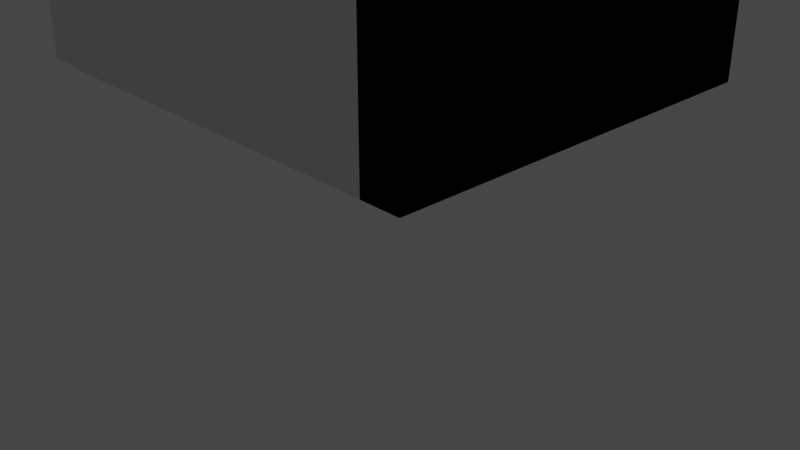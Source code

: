 # Source: wall.blend  (saved by Blender 2.90.8; exported with 4.5.12 LTS)
import bpy
from mathutils import Matrix  # noqa: F401  (used for matrix-valued properties, if any)

bpy.ops.wm.read_factory_settings(use_empty=True)
scene = bpy.context.scene
scene.name = 'Scene'

# ---- collections
col_collection = bpy.data.collections.new('Collection'); scene.collection.children.link(col_collection)

# ---- world
world_world = bpy.data.worlds.new('World'); scene.world = world_world
world_world.use_nodes = True; world_world.node_tree.nodes.clear()
_N = world_world.node_tree.nodes; _L = world_world.node_tree.links
n0 = _N.new('ShaderNodeOutputWorld'); n0.name = 'World Output'; n0.location = (300, 300)
n1 = _N.new('ShaderNodeBackground'); n1.name = 'Background'; n1.location = (10, 300)
n1.inputs[0].default_value = (0.05088, 0.05088, 0.05088, 1.0)
_L.new(n1.outputs[0], n0.inputs[0])
n0.is_active_output = True
world_world.color = (0.05088, 0.05088, 0.05088)
world_world.use_sun_shadow = False
world_world.sun_shadow_jitter_overblur = 0.0

# ---- cameras
cam_camera = bpy.data.cameras.new('Camera')
cam_camera.clip_end = 100.0
cam_camera.ortho_scale = 7.314

# ---- lights
light_light = bpy.data.lights.new('Light', 'POINT')
light_light.transmission_factor = 0.0
light_light.energy = 1000.0
light_light.shadow_soft_size = 0.1
light_light.shadow_maximum_resolution = 0.006
light_light.use_absolute_resolution = True

# ---- meshes
me_plane_001 = bpy.data.meshes.new('Plane.001')
me_plane_001.from_pydata([(-0.3048, -0.3048, 0.0), (0.3048, -0.3048, 0.0), (-0.3048, 5.791, 0.0), (0.3048, 5.791, 0.0), (-0.3048, 5.791, 4.572), (-0.3048, -0.3048, 4.572), (0.3048, -0.3048, 4.572), (0.3048, 5.791, 4.572)], [], [(0, 2, 3, 1), (5, 6, 7, 4), (2, 0, 5, 4), (3, 2, 4, 7), (0, 1, 6, 5), (1, 3, 7, 6)])
_uv = me_plane_001.uv_layers.new(name='UVMap')
_uv.uv.foreach_set('vector', [0.0, 0.0, 0.0, 1.0, 1.0, 1.0, 1.0, 0.0, 0.0, 0.0, 1.0, 0.0, 1.0, 1.0, 0.0, 1.0, 0.0, 1.0, 0.0, 0.0, 0.0, 0.0, 0.0, 1.0, 1.0, 1.0, 0.0, 1.0, 0.0, 1.0, 1.0, 1.0, 0.0, 0.0, 1.0, 0.0, 1.0, 0.0, 0.0, 0.0, 1.0, 0.0, 1.0, 1.0, 1.0, 1.0, 1.0, 0.0])
me_plane_001.use_remesh_fix_poles = True
me_plane_001.use_remesh_preserve_attributes = False
me_plane_001.use_mirror_vertex_groups = False
me_plane_001.update()
me_plane_005 = bpy.data.meshes.new('Plane.005')
me_plane_005.from_pydata([(-0.3048, -0.3048, 0.0), (0.3048, -0.3048, 0.0), (-0.3048, 5.791, 0.0), (0.3048, 5.791, 0.0), (-0.3048, 5.791, 4.572), (-0.3048, -0.3048, 4.572), (0.3048, -0.3048, 4.572), (0.3048, 5.791, 4.572)], [], [(0, 2, 3, 1), (5, 6, 7, 4), (2, 0, 5, 4), (3, 2, 4, 7), (0, 1, 6, 5), (1, 3, 7, 6)])
_uv = me_plane_005.uv_layers.new(name='UVMap')
_uv.uv.foreach_set('vector', [0.0, 0.0, 0.0, 1.0, 1.0, 1.0, 1.0, 0.0, 0.0, 0.0, 1.0, 0.0, 1.0, 1.0, 0.0, 1.0, 0.0, 1.0, 0.0, 0.0, 0.0, 0.0, 0.0, 1.0, 1.0, 1.0, 0.0, 1.0, 0.0, 1.0, 1.0, 1.0, 0.0, 0.0, 1.0, 0.0, 1.0, 0.0, 0.0, 0.0, 1.0, 0.0, 1.0, 1.0, 1.0, 1.0, 1.0, 0.0])
me_plane_005.use_remesh_fix_poles = True
me_plane_005.use_remesh_preserve_attributes = False
me_plane_005.use_mirror_vertex_groups = False
me_plane_005.update()
me_plane_006 = bpy.data.meshes.new('Plane.006')
me_plane_006.from_pydata([(-0.3048, -0.3048, 0.0), (0.3048, -0.3048, 0.0), (-0.3048, 5.791, 0.0), (0.3048, 5.791, 0.0), (-0.3048, 5.791, 4.572), (-0.3048, -0.3048, 4.572), (0.3048, -0.3048, 4.572), (0.3048, 5.791, 4.572)], [], [(0, 2, 3, 1), (5, 6, 7, 4), (2, 0, 5, 4), (3, 2, 4, 7), (0, 1, 6, 5), (1, 3, 7, 6)])
_uv = me_plane_006.uv_layers.new(name='UVMap')
_uv.uv.foreach_set('vector', [0.0, 0.0, 0.0, 1.0, 1.0, 1.0, 1.0, 0.0, 0.0, 0.0, 1.0, 0.0, 1.0, 1.0, 0.0, 1.0, 0.0, 1.0, 0.0, 0.0, 0.0, 0.0, 0.0, 1.0, 1.0, 1.0, 0.0, 1.0, 0.0, 1.0, 1.0, 1.0, 0.0, 0.0, 1.0, 0.0, 1.0, 0.0, 0.0, 0.0, 1.0, 0.0, 1.0, 1.0, 1.0, 1.0, 1.0, 0.0])
me_plane_006.use_remesh_fix_poles = True
me_plane_006.use_remesh_preserve_attributes = False
me_plane_006.use_mirror_vertex_groups = False
me_plane_006.update()
me_plane_007 = bpy.data.meshes.new('Plane.007')
me_plane_007.from_pydata([(-0.3048, -0.3048, 0.0), (0.3048, -0.3048, 0.0), (-0.3048, 5.791, 0.0), (0.3048, 5.791, 0.0), (-0.3048, 5.791, 4.572), (-0.3048, -0.3048, 4.572), (0.3048, -0.3048, 4.572), (0.3048, 5.791, 4.572)], [], [(0, 2, 3, 1), (5, 6, 7, 4), (2, 0, 5, 4), (3, 2, 4, 7), (0, 1, 6, 5), (1, 3, 7, 6)])
_uv = me_plane_007.uv_layers.new(name='UVMap')
_uv.uv.foreach_set('vector', [0.0, 0.0, 0.0, 1.0, 1.0, 1.0, 1.0, 0.0, 0.0, 0.0, 1.0, 0.0, 1.0, 1.0, 0.0, 1.0, 0.0, 1.0, 0.0, 0.0, 0.0, 0.0, 0.0, 1.0, 1.0, 1.0, 0.0, 1.0, 0.0, 1.0, 1.0, 1.0, 0.0, 0.0, 1.0, 0.0, 1.0, 0.0, 0.0, 0.0, 1.0, 0.0, 1.0, 1.0, 1.0, 1.0, 1.0, 0.0])
me_plane_007.use_remesh_fix_poles = True
me_plane_007.use_remesh_preserve_attributes = False
me_plane_007.use_mirror_vertex_groups = False
me_plane_007.update()

# ---- objects
ob_light = bpy.data.objects.new('Light', light_light)
ob_camera = bpy.data.objects.new('Camera', cam_camera)
ob_plane = bpy.data.objects.new('Plane', me_plane_001)
ob_plane_001 = bpy.data.objects.new('Plane.001', me_plane_005)
ob_plane_002 = bpy.data.objects.new('Plane.002', me_plane_006)
ob_plane_003 = bpy.data.objects.new('Plane.003', me_plane_007)

# ---- transforms, parenting, visibility, modifiers, constraints
ob_light.location = (4.076, 1.005, 5.904)
ob_light.rotation_euler = (0.6503, 0.05522, 1.866)
ob_light.lock_rotations_4d = False
ob_light.empty_display_type = 'ARROWS'
ob_light.color = (0.0, 0.0, 0.0, 0.0)
ob_light.lineart.crease_threshold = 0.0
ob_camera.location = (7.359, -6.926, 4.958)
ob_camera.rotation_euler = (1.109, 0.0, 0.8149)
ob_camera.lock_rotations_4d = False
ob_camera.empty_display_type = 'ARROWS'
ob_camera.color = (0.0, 0.0, 0.0, 0.0)
ob_camera.display_type = 'WIRE'
ob_camera.lineart.crease_threshold = 0.0
ob_plane.location = (-0.3069, 0.3121, 0.00154)
ob_plane.lineart.crease_threshold = 0.0
ob_plane_001.location = (-0.3069, 0.3121, 0.00154)
ob_plane_001.lineart.crease_threshold = 0.0
ob_plane_002.location = (-6.855, 0.3121, 0.00154)
ob_plane_002.lineart.crease_threshold = 0.0
ob_plane_003.location = (-0.7932, 0.3121, 0.00154)
ob_plane_003.rotation_euler = (0.0, -0.0, 1.578)
ob_plane_003.lineart.crease_threshold = 0.0

# ---- collection membership
col_collection.objects.link(ob_light)
col_collection.objects.link(ob_camera)
col_collection.objects.link(ob_plane)
col_collection.objects.link(ob_plane_001)
col_collection.objects.link(ob_plane_002)
col_collection.objects.link(ob_plane_003)

# ---- scene / render settings (as saved in the file)
scene.camera = ob_camera
scene.frame_start = 1; scene.frame_end = 250; scene.frame_set(1)
scene.render.engine = 'BLENDER_EEVEE_NEXT'
scene.cycles.use_denoising = False
scene.cycles.samples = 128
scene.cycles.sampling_pattern = 'TABULATED_SOBOL'
scene.cycles.use_adaptive_sampling = False
scene.cycles.use_light_tree = False
scene.view_settings.view_transform = 'Filmic'
bpy.context.view_layer.update()
